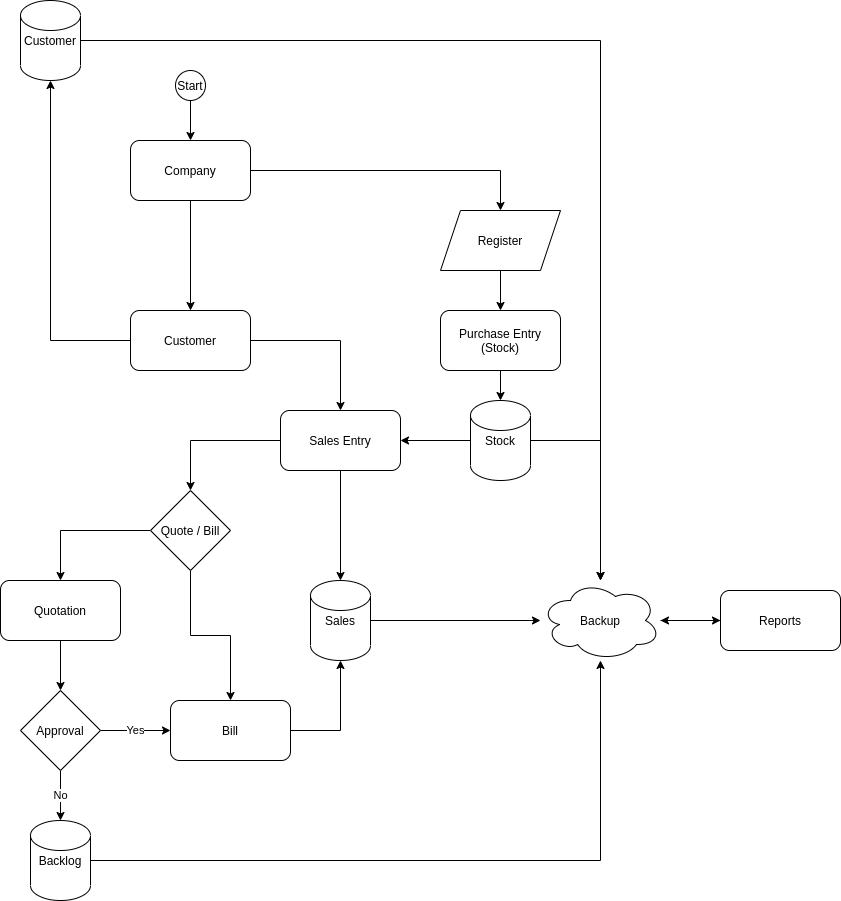

The diagram above was exported from draw.io. Its source (the exported page's mxGraphModel, read from the mxfile embedded in the PNG):
<mxGraphModel dx="1651" dy="1570" grid="1" gridSize="10" guides="1" tooltips="1" connect="1" arrows="1" fold="1" page="1" pageScale="1" pageWidth="827" pageHeight="1169" math="0" shadow="0">
  <root>
    <mxCell id="WIyWlLk6GJQsqaUBKTNV-0" />
    <mxCell id="WIyWlLk6GJQsqaUBKTNV-1" parent="WIyWlLk6GJQsqaUBKTNV-0" />
    <mxCell id="cjRNgbNeELymu-SWsuGX-11" value="" style="edgeStyle=orthogonalEdgeStyle;rounded=0;orthogonalLoop=1;jettySize=auto;html=1;" edge="1" parent="WIyWlLk6GJQsqaUBKTNV-1" source="cjRNgbNeELymu-SWsuGX-0" target="cjRNgbNeELymu-SWsuGX-9">
      <mxGeometry relative="1" as="geometry" />
    </mxCell>
    <mxCell id="cjRNgbNeELymu-SWsuGX-19" value="" style="edgeStyle=orthogonalEdgeStyle;rounded=0;orthogonalLoop=1;jettySize=auto;html=1;" edge="1" parent="WIyWlLk6GJQsqaUBKTNV-1" source="cjRNgbNeELymu-SWsuGX-0" target="cjRNgbNeELymu-SWsuGX-8">
      <mxGeometry relative="1" as="geometry" />
    </mxCell>
    <mxCell id="cjRNgbNeELymu-SWsuGX-0" value="Company" style="rounded=1;whiteSpace=wrap;html=1;" vertex="1" parent="WIyWlLk6GJQsqaUBKTNV-1">
      <mxGeometry x="-640" y="-410" width="120" height="60" as="geometry" />
    </mxCell>
    <mxCell id="cjRNgbNeELymu-SWsuGX-16" value="" style="edgeStyle=orthogonalEdgeStyle;rounded=0;orthogonalLoop=1;jettySize=auto;html=1;" edge="1" parent="WIyWlLk6GJQsqaUBKTNV-1" source="cjRNgbNeELymu-SWsuGX-3" target="cjRNgbNeELymu-SWsuGX-15">
      <mxGeometry relative="1" as="geometry" />
    </mxCell>
    <mxCell id="cjRNgbNeELymu-SWsuGX-3" value="Purchase Entry (Stock)" style="rounded=1;whiteSpace=wrap;html=1;" vertex="1" parent="WIyWlLk6GJQsqaUBKTNV-1">
      <mxGeometry x="-330" y="-240" width="120" height="60" as="geometry" />
    </mxCell>
    <mxCell id="cjRNgbNeELymu-SWsuGX-29" value="" style="edgeStyle=orthogonalEdgeStyle;rounded=0;orthogonalLoop=1;jettySize=auto;html=1;" edge="1" parent="WIyWlLk6GJQsqaUBKTNV-1" source="cjRNgbNeELymu-SWsuGX-4" target="cjRNgbNeELymu-SWsuGX-22">
      <mxGeometry relative="1" as="geometry" />
    </mxCell>
    <mxCell id="cjRNgbNeELymu-SWsuGX-31" value="" style="edgeStyle=orthogonalEdgeStyle;rounded=0;orthogonalLoop=1;jettySize=auto;html=1;" edge="1" parent="WIyWlLk6GJQsqaUBKTNV-1" source="cjRNgbNeELymu-SWsuGX-4" target="cjRNgbNeELymu-SWsuGX-30">
      <mxGeometry relative="1" as="geometry" />
    </mxCell>
    <mxCell id="cjRNgbNeELymu-SWsuGX-4" value="Sales Entry" style="rounded=1;whiteSpace=wrap;html=1;" vertex="1" parent="WIyWlLk6GJQsqaUBKTNV-1">
      <mxGeometry x="-490" y="-140" width="120" height="60" as="geometry" />
    </mxCell>
    <mxCell id="cjRNgbNeELymu-SWsuGX-46" style="edgeStyle=orthogonalEdgeStyle;rounded=0;orthogonalLoop=1;jettySize=auto;html=1;" edge="1" parent="WIyWlLk6GJQsqaUBKTNV-1" source="cjRNgbNeELymu-SWsuGX-5" target="cjRNgbNeELymu-SWsuGX-12">
      <mxGeometry relative="1" as="geometry" />
    </mxCell>
    <mxCell id="cjRNgbNeELymu-SWsuGX-5" value="Reports" style="rounded=1;whiteSpace=wrap;html=1;" vertex="1" parent="WIyWlLk6GJQsqaUBKTNV-1">
      <mxGeometry x="-50" y="40" width="120" height="60" as="geometry" />
    </mxCell>
    <mxCell id="cjRNgbNeELymu-SWsuGX-33" value="" style="edgeStyle=orthogonalEdgeStyle;rounded=0;orthogonalLoop=1;jettySize=auto;html=1;" edge="1" parent="WIyWlLk6GJQsqaUBKTNV-1" source="cjRNgbNeELymu-SWsuGX-6" target="cjRNgbNeELymu-SWsuGX-32">
      <mxGeometry relative="1" as="geometry" />
    </mxCell>
    <mxCell id="cjRNgbNeELymu-SWsuGX-6" value="Quotation" style="rounded=1;whiteSpace=wrap;html=1;" vertex="1" parent="WIyWlLk6GJQsqaUBKTNV-1">
      <mxGeometry x="-770" y="30" width="120" height="60" as="geometry" />
    </mxCell>
    <mxCell id="cjRNgbNeELymu-SWsuGX-36" style="edgeStyle=orthogonalEdgeStyle;rounded=0;orthogonalLoop=1;jettySize=auto;html=1;" edge="1" parent="WIyWlLk6GJQsqaUBKTNV-1" source="cjRNgbNeELymu-SWsuGX-7" target="cjRNgbNeELymu-SWsuGX-30">
      <mxGeometry relative="1" as="geometry" />
    </mxCell>
    <mxCell id="cjRNgbNeELymu-SWsuGX-7" value="Bill" style="rounded=1;whiteSpace=wrap;html=1;" vertex="1" parent="WIyWlLk6GJQsqaUBKTNV-1">
      <mxGeometry x="-600" y="150" width="120" height="60" as="geometry" />
    </mxCell>
    <mxCell id="cjRNgbNeELymu-SWsuGX-21" value="" style="edgeStyle=orthogonalEdgeStyle;rounded=0;orthogonalLoop=1;jettySize=auto;html=1;" edge="1" parent="WIyWlLk6GJQsqaUBKTNV-1" source="cjRNgbNeELymu-SWsuGX-8" target="cjRNgbNeELymu-SWsuGX-20">
      <mxGeometry relative="1" as="geometry" />
    </mxCell>
    <mxCell id="cjRNgbNeELymu-SWsuGX-28" value="" style="edgeStyle=orthogonalEdgeStyle;rounded=0;orthogonalLoop=1;jettySize=auto;html=1;" edge="1" parent="WIyWlLk6GJQsqaUBKTNV-1" source="cjRNgbNeELymu-SWsuGX-8" target="cjRNgbNeELymu-SWsuGX-4">
      <mxGeometry relative="1" as="geometry" />
    </mxCell>
    <mxCell id="cjRNgbNeELymu-SWsuGX-8" value="Customer" style="rounded=1;whiteSpace=wrap;html=1;" vertex="1" parent="WIyWlLk6GJQsqaUBKTNV-1">
      <mxGeometry x="-640" y="-240" width="120" height="60" as="geometry" />
    </mxCell>
    <mxCell id="cjRNgbNeELymu-SWsuGX-14" value="" style="edgeStyle=orthogonalEdgeStyle;rounded=0;orthogonalLoop=1;jettySize=auto;html=1;" edge="1" parent="WIyWlLk6GJQsqaUBKTNV-1" source="cjRNgbNeELymu-SWsuGX-9" target="cjRNgbNeELymu-SWsuGX-3">
      <mxGeometry relative="1" as="geometry" />
    </mxCell>
    <mxCell id="cjRNgbNeELymu-SWsuGX-9" value="Register" style="shape=parallelogram;perimeter=parallelogramPerimeter;whiteSpace=wrap;html=1;fixedSize=1;" vertex="1" parent="WIyWlLk6GJQsqaUBKTNV-1">
      <mxGeometry x="-330" y="-340" width="120" height="60" as="geometry" />
    </mxCell>
    <mxCell id="cjRNgbNeELymu-SWsuGX-45" value="" style="edgeStyle=orthogonalEdgeStyle;rounded=0;orthogonalLoop=1;jettySize=auto;html=1;" edge="1" parent="WIyWlLk6GJQsqaUBKTNV-1" source="cjRNgbNeELymu-SWsuGX-12" target="cjRNgbNeELymu-SWsuGX-5">
      <mxGeometry relative="1" as="geometry" />
    </mxCell>
    <mxCell id="cjRNgbNeELymu-SWsuGX-12" value="Backup" style="ellipse;shape=cloud;whiteSpace=wrap;html=1;" vertex="1" parent="WIyWlLk6GJQsqaUBKTNV-1">
      <mxGeometry x="-230" y="30" width="120" height="80" as="geometry" />
    </mxCell>
    <mxCell id="cjRNgbNeELymu-SWsuGX-24" value="" style="edgeStyle=orthogonalEdgeStyle;rounded=0;orthogonalLoop=1;jettySize=auto;html=1;" edge="1" parent="WIyWlLk6GJQsqaUBKTNV-1" source="cjRNgbNeELymu-SWsuGX-15" target="cjRNgbNeELymu-SWsuGX-4">
      <mxGeometry relative="1" as="geometry" />
    </mxCell>
    <mxCell id="cjRNgbNeELymu-SWsuGX-39" style="edgeStyle=orthogonalEdgeStyle;rounded=0;orthogonalLoop=1;jettySize=auto;html=1;" edge="1" parent="WIyWlLk6GJQsqaUBKTNV-1" source="cjRNgbNeELymu-SWsuGX-15" target="cjRNgbNeELymu-SWsuGX-12">
      <mxGeometry relative="1" as="geometry" />
    </mxCell>
    <mxCell id="cjRNgbNeELymu-SWsuGX-15" value="Stock" style="shape=cylinder2;whiteSpace=wrap;html=1;boundedLbl=1;backgroundOutline=1;size=15;" vertex="1" parent="WIyWlLk6GJQsqaUBKTNV-1">
      <mxGeometry x="-300" y="-150" width="60" height="80" as="geometry" />
    </mxCell>
    <mxCell id="cjRNgbNeELymu-SWsuGX-42" style="edgeStyle=orthogonalEdgeStyle;rounded=0;orthogonalLoop=1;jettySize=auto;html=1;" edge="1" parent="WIyWlLk6GJQsqaUBKTNV-1" source="cjRNgbNeELymu-SWsuGX-20" target="cjRNgbNeELymu-SWsuGX-12">
      <mxGeometry relative="1" as="geometry" />
    </mxCell>
    <mxCell id="cjRNgbNeELymu-SWsuGX-20" value="Customer" style="shape=cylinder2;whiteSpace=wrap;html=1;boundedLbl=1;backgroundOutline=1;size=15;" vertex="1" parent="WIyWlLk6GJQsqaUBKTNV-1">
      <mxGeometry x="-750" y="-550" width="60" height="80" as="geometry" />
    </mxCell>
    <mxCell id="cjRNgbNeELymu-SWsuGX-26" value="" style="edgeStyle=orthogonalEdgeStyle;rounded=0;orthogonalLoop=1;jettySize=auto;html=1;" edge="1" parent="WIyWlLk6GJQsqaUBKTNV-1" source="cjRNgbNeELymu-SWsuGX-22" target="cjRNgbNeELymu-SWsuGX-6">
      <mxGeometry relative="1" as="geometry" />
    </mxCell>
    <mxCell id="cjRNgbNeELymu-SWsuGX-27" value="" style="edgeStyle=orthogonalEdgeStyle;rounded=0;orthogonalLoop=1;jettySize=auto;html=1;" edge="1" parent="WIyWlLk6GJQsqaUBKTNV-1" source="cjRNgbNeELymu-SWsuGX-22" target="cjRNgbNeELymu-SWsuGX-7">
      <mxGeometry relative="1" as="geometry" />
    </mxCell>
    <mxCell id="cjRNgbNeELymu-SWsuGX-22" value="Quote / Bill" style="rhombus;whiteSpace=wrap;html=1;" vertex="1" parent="WIyWlLk6GJQsqaUBKTNV-1">
      <mxGeometry x="-620" y="-60" width="80" height="80" as="geometry" />
    </mxCell>
    <mxCell id="cjRNgbNeELymu-SWsuGX-40" style="edgeStyle=orthogonalEdgeStyle;rounded=0;orthogonalLoop=1;jettySize=auto;html=1;" edge="1" parent="WIyWlLk6GJQsqaUBKTNV-1" source="cjRNgbNeELymu-SWsuGX-30" target="cjRNgbNeELymu-SWsuGX-12">
      <mxGeometry relative="1" as="geometry" />
    </mxCell>
    <mxCell id="cjRNgbNeELymu-SWsuGX-30" value="Sales" style="shape=cylinder2;whiteSpace=wrap;html=1;boundedLbl=1;backgroundOutline=1;size=15;" vertex="1" parent="WIyWlLk6GJQsqaUBKTNV-1">
      <mxGeometry x="-460" y="30" width="60" height="80" as="geometry" />
    </mxCell>
    <mxCell id="cjRNgbNeELymu-SWsuGX-35" value="Yes" style="edgeStyle=orthogonalEdgeStyle;rounded=0;orthogonalLoop=1;jettySize=auto;html=1;" edge="1" parent="WIyWlLk6GJQsqaUBKTNV-1" source="cjRNgbNeELymu-SWsuGX-32" target="cjRNgbNeELymu-SWsuGX-7">
      <mxGeometry relative="1" as="geometry" />
    </mxCell>
    <mxCell id="cjRNgbNeELymu-SWsuGX-38" value="No" style="edgeStyle=orthogonalEdgeStyle;rounded=0;orthogonalLoop=1;jettySize=auto;html=1;" edge="1" parent="WIyWlLk6GJQsqaUBKTNV-1" source="cjRNgbNeELymu-SWsuGX-32" target="cjRNgbNeELymu-SWsuGX-37">
      <mxGeometry relative="1" as="geometry" />
    </mxCell>
    <mxCell id="cjRNgbNeELymu-SWsuGX-32" value="Approval" style="rhombus;whiteSpace=wrap;html=1;" vertex="1" parent="WIyWlLk6GJQsqaUBKTNV-1">
      <mxGeometry x="-750" y="140" width="80" height="80" as="geometry" />
    </mxCell>
    <mxCell id="cjRNgbNeELymu-SWsuGX-41" style="edgeStyle=orthogonalEdgeStyle;rounded=0;orthogonalLoop=1;jettySize=auto;html=1;" edge="1" parent="WIyWlLk6GJQsqaUBKTNV-1" source="cjRNgbNeELymu-SWsuGX-37" target="cjRNgbNeELymu-SWsuGX-12">
      <mxGeometry relative="1" as="geometry" />
    </mxCell>
    <mxCell id="cjRNgbNeELymu-SWsuGX-37" value="Backlog" style="shape=cylinder2;whiteSpace=wrap;html=1;boundedLbl=1;backgroundOutline=1;size=15;" vertex="1" parent="WIyWlLk6GJQsqaUBKTNV-1">
      <mxGeometry x="-740" y="270" width="60" height="80" as="geometry" />
    </mxCell>
    <mxCell id="cjRNgbNeELymu-SWsuGX-44" value="" style="edgeStyle=orthogonalEdgeStyle;rounded=0;orthogonalLoop=1;jettySize=auto;html=1;" edge="1" parent="WIyWlLk6GJQsqaUBKTNV-1" source="cjRNgbNeELymu-SWsuGX-43" target="cjRNgbNeELymu-SWsuGX-0">
      <mxGeometry relative="1" as="geometry" />
    </mxCell>
    <mxCell id="cjRNgbNeELymu-SWsuGX-43" value="Start" style="ellipse;whiteSpace=wrap;html=1;aspect=fixed;" vertex="1" parent="WIyWlLk6GJQsqaUBKTNV-1">
      <mxGeometry x="-595" y="-480" width="30" height="30" as="geometry" />
    </mxCell>
  </root>
</mxGraphModel>